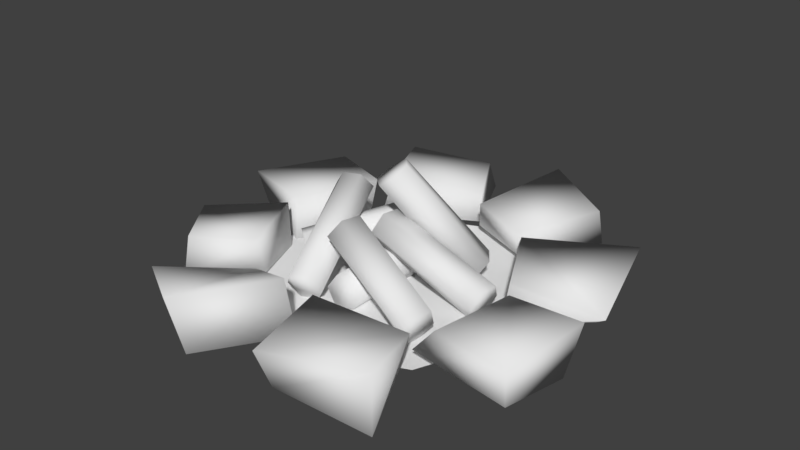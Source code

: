 # Source: FirePit.blend  (saved by Blender 2.78.0; exported with 4.5.12 LTS)
import bpy
from mathutils import Matrix  # noqa: F401  (used for matrix-valued properties, if any)

bpy.ops.wm.read_factory_settings(use_empty=True)
scene = bpy.context.scene
scene.name = 'Scene'

# ---- collections
col_collection_1 = bpy.data.collections.new('Collection 1'); scene.collection.children.link(col_collection_1)

# ---- world
world_world = bpy.data.worlds.new('World'); scene.world = world_world
world_world.color = (0.05088, 0.05088, 0.05088)
world_world.use_sun_shadow = False
world_world.sun_shadow_jitter_overblur = 0.0
world_world.cycles.sampling_method = 'MANUAL'

# ---- meshes
me_cube_001 = bpy.data.meshes.new('Cube.001')
me_cube_001.from_pydata([(0.09842, 3.041, 0.1231), (-2.269, 1.591, 0.1411), (-2.946, -0.5043, -0.02126), (0.05948, -3.386, 0.03073), (3.399, -4.816, -0.1014), (2.556, -2.629, 0.3617), (2.863, 0.03858, -0.2343), (2.118, 2.237, 0.08862), (-2.078, -2.442, 0.34), (-3.199, -4.196, 0.03439), (-4.713, -1.875, 0.01121), (-3.674, -3.254, 0.01726), (-4.24, 2.867, 0.06292), (-5.022, 0.7269, 0.07666), (-1.117, 5.451, -0.03237), (-3.073, 4.121, -0.2384), (0.7413, 4.488, -0.1472), (2.937, 4.155, 0.128), (4.682, 0.8483, 0.1687), (3.84, 2.54, 0.1198), (4.958, -2.8, 0.1579), (4.944, -0.7005, -0.3098), (2.468, -2.753, 0.2297), (0.1802, -3.409, -0.0841), (0.4002, 2.61, 0.9742), (-2.399, 2.054, 0.9904), (-3.246, -0.2728, 0.9572), (-0.426, -3.212, 1.174), (3.149, -4.538, 1.068), (2.949, -2.417, 0.8578), (3.103, -0.03863, 0.9353), (1.914, 1.966, 0.9283), (-1.939, -2.618, 0.597), (-3.076, -4.563, 1.089), (-4.951, -1.466, 0.7949), (-3.67, -3.05, 1.013), (-4.183, 2.802, 0.8737), (-5.376, 0.7404, 0.824), (-1.046, 5.031, 0.8001), (-3.094, 4.407, 0.9275), (0.9196, 5.258, 1.129), (2.777, 4.186, 0.9283), (5.138, 0.5118, 0.5696), (4.476, 3.082, 0.991), (5.055, -2.976, 1.077), (5.356, -0.7631, 1.221), (2.692, -2.869, 0.9191), (0.5249, -3.336, 1.188), (2.104, 1.863, 0.9355), (2.327, 2.058, 0.1234), (3.303, -0.3448, 0.865), (3.076, -0.1966, -0.02082), (1.135, -5.147, 0.1691), (0.7248, -5.232, 0.8806), (-1.305, -5.252, -0.0589), (-1.803, -5.299, 1.116), (-2.22, -2.314, 1.09), (-2.363, -1.933, 0.0562), (-3.221, 0.02907, 0.9453), (-3.083, -0.2227, -0.07229), (-2.293, 2.114, 0.06492), (-2.25, 2.582, 1.089), (0.09058, 3.093, 0.957), (-0.1718, 3.425, -0.008237), (0.1323, 3.561, -0.1557), (-2.368, 2.526, -0.1557), (-3.369, -0.2539, -0.01994), (-2.334, -2.754, -0.01994), (0.1663, -3.789, -0.01994), (2.666, -2.754, -0.01994), (3.702, -0.2539, -0.01994), (2.666, 2.246, -0.01994), (2.596, 0.2496, 0.3129), (-0.1691, 0.1607, 1.379), (-2.293, -0.5658, 0.4767), (-0.2173, 1.33, 1.244), (-2.026, -0.7159, 0.06747), (-0.04988, 1.379, 0.8405), (-1.807, -0.9581, 0.05038), (0.2618, 0.9651, 0.902), (-1.709, -1.222, 0.4082), (0.3884, 0.7625, 1.232), (-1.888, -1.155, 0.9025), (0.1644, 0.8643, 1.606), (-2.197, -0.8983, 0.8386), (-0.1449, 1.177, 1.603), (-0.000189, -0.03149, 1.717), (2.681, 0.07163, 0.666), (-0.09818, -0.4012, 1.7), (2.675, -0.4699, 0.7278), (-0.2272, -0.6585, 1.306), (2.575, -0.6657, 0.3057), (-0.3153, -0.4575, 1.049), (2.441, -0.4296, -0.07223), (-0.3075, -0.07278, 0.9845), (2.449, 0.01019, -0.07575), (-0.4463, 1.164, 0.3681), (-0.4426, -1.898, 0.3769), (-0.1864, -1.861, 0.741), (-0.2749, 1.214, 0.7472), (0.173, -1.774, 0.724), (0.177, 1.129, 0.8089), (0.4141, -1.804, 0.3038), (0.4469, 1.161, 0.3605), (0.2388, -1.832, 0.01998), (0.226, 1.168, -0.04347), (-0.2108, -1.903, -0.04407), (-0.2234, 1.152, -0.04681), (2.056, -2.415, 0.4204), (-0.5872, -1.708, 1.495), (2.011, -2.224, 0.01378), (-0.7306, -1.318, 1.105), (2.038, -1.698, -0.006579), (-0.6022, -0.9639, 1.152), (2.252, -1.535, 0.3292), (-0.3633, -0.74, 1.457), (2.394, -1.81, 0.8104), (-0.2795, -0.98, 1.824), (2.268, -2.321, 0.7605), (-0.3989, -1.436, 1.834), (-1.294, -2.283, 0.3322), (-1.991, 0.1466, 1.738), (-1.075, -2.097, -0.03595), (-1.87, 0.5305, 1.375), (-0.7302, -1.895, -0.03839), (-1.433, 0.5611, 1.451), (-0.4602, -2.05, 0.293), (-1.135, 0.468, 1.754), (-0.5915, -2.318, 0.7463), (-1.312, 0.2344, 2.087), (-1.026, -2.506, 0.6677), (-1.746, 0.102, 2.069), (1.777, 0.7042, 0.3663), (0.1754, -0.4528, 2.628), (1.453, 0.6004, 0.06101), (-0.2476, -0.358, 2.328), (1.058, 1.031, -0.00623), (-0.5502, -0.09955, 2.339), (1.132, 1.393, 0.1975), (-0.4473, 0.3241, 2.515), (1.544, 1.413, 0.588), (-0.08079, 0.3796, 2.785), (1.849, 0.9979, 0.5742), (0.2242, 0.01945, 2.832)], [], [(54, 9, 8, 3), (57, 11, 10, 2), (59, 13, 12, 1), (60, 15, 14, 63), (0, 16, 17, 7), (49, 19, 18, 6), (51, 21, 20, 5), (52, 23, 22, 4), (55, 27, 32, 33), (56, 26, 34, 35), (58, 25, 36, 37), (61, 62, 38, 39), (24, 31, 41, 40), (48, 30, 42, 43), (50, 29, 44, 45), (53, 28, 46, 47), (51, 5, 29, 50), (15, 60, 61, 39), (49, 6, 30, 48), (17, 16, 40, 41), (0, 7, 31, 24), (7, 17, 41, 31), (8, 9, 33, 32), (16, 0, 24, 40), (3, 8, 32, 27), (18, 19, 43, 42), (9, 54, 55, 33), (6, 18, 42, 30), (10, 11, 35, 34), (19, 49, 48, 43), (2, 10, 34, 26), (20, 21, 45, 44), (11, 57, 56, 35), (60, 63, 62, 61), (5, 20, 44, 29), (12, 13, 37, 36), (59, 1, 25, 58), (21, 51, 50, 45), (1, 12, 36, 25), (57, 2, 26, 56), (22, 23, 47, 46), (13, 59, 58, 37), (54, 3, 27, 55), (4, 22, 46, 28), (14, 15, 39, 38), (52, 4, 28, 53), (23, 52, 53, 47), (63, 14, 38, 62), (65, 64, 71, 70, 69, 68, 67, 66), (102, 103, 105, 104), (87, 72, 95, 93, 91, 89), (74, 75, 77, 76), (97, 98, 100, 102, 104, 106), (90, 91, 93, 92), (76, 77, 79, 78), (73, 86, 88, 90, 92, 94), (88, 89, 91, 90), (78, 79, 81, 80), (94, 95, 72, 73), (86, 87, 89, 88), (80, 81, 83, 82), (77, 75, 85, 83, 81, 79), (73, 72, 87, 86), (82, 83, 85, 84), (99, 96, 107, 105, 103, 101), (92, 93, 95, 94), (84, 85, 75, 74), (74, 76, 78, 80, 82, 84), (100, 101, 103, 102), (106, 107, 96, 97), (98, 99, 101, 100), (97, 96, 99, 98), (104, 105, 107, 106), (108, 109, 111, 110), (110, 111, 113, 112), (112, 113, 115, 114), (114, 115, 117, 116), (111, 109, 119, 117, 115, 113), (116, 117, 119, 118), (118, 119, 109, 108), (108, 110, 112, 114, 116, 118), (120, 121, 123, 122), (122, 123, 125, 124), (124, 125, 127, 126), (126, 127, 129, 128), (123, 121, 131, 129, 127, 125), (128, 129, 131, 130), (130, 131, 121, 120), (120, 122, 124, 126, 128, 130), (132, 133, 135, 134), (134, 135, 137, 136), (136, 137, 139, 138), (138, 139, 141, 140), (135, 133, 143, 141, 139, 137), (140, 141, 143, 142), (142, 143, 133, 132), (132, 134, 136, 138, 140, 142)])
me_cube_001.polygons.foreach_set('use_smooth', [True] * 97)
_uv = me_cube_001.uv_layers.new(name='UVMap')
_uv.uv.foreach_set('vector', [0.2053, 0.1646, 0.0993, 0.1869, 0.08296, 0.08286, 0.196, 0.04964, 0.8588, 0.565, 0.7752, 0.5247, 0.8233, 0.4533, 0.9167, 0.5142, 0.4154, 0.6108, 0.4296, 0.5037, 0.5432, 0.506, 0.5148, 0.6196, 0.1438, 0.6818, 0.1134, 0.5773, 0.2174, 0.5206, 0.2547, 0.6255, 0.7042, 0.8096, 0.7747, 0.7708, 0.8515, 0.8521, 0.7605, 0.9022, 0.417, 0.755, 0.4941, 0.7726, 0.4874, 0.8666, 0.386, 0.8566, 0.5356, 0.05034, 0.5431, 0.148, 0.4398, 0.1796, 0.4102, 0.06269, 0.7892, 0.1611, 0.6917, 0.1391, 0.7453, 0.03169, 0.8544, 0.06624, 0.1959, 0.2369, 0.2262, 0.3579, 0.1386, 0.3615, 0.1233, 0.2467, 0.6598, 0.4468, 0.7144, 0.3465, 0.7983, 0.4084, 0.7311, 0.4856, 0.4475, 0.3465, 0.5553, 0.3629, 0.5417, 0.4586, 0.4229, 0.4572, 0.07031, 0.4129, 0.1786, 0.362, 0.1933, 0.4734, 0.0931, 0.5109, 0.9763, 0.7096, 0.9997, 0.7882, 0.885, 0.8186, 0.8419, 0.72, 0.6702, 0.8427, 0.6116, 0.9324, 0.5114, 0.8943, 0.5597, 0.7687, 0.5444, 0.346, 0.4397, 0.3428, 0.4329, 0.2337, 0.5444, 0.2396, 0.8051, 0.2047, 0.8993, 0.1208, 0.9592, 0.1836, 0.8816, 0.2638, 0.5356, 0.05034, 0.4102, 0.06269, 0.4158, 0.02661, 0.5172, 0.0002509, 0.1134, 0.5773, 0.01068, 0.6132, 0.0002509, 0.5499, 0.0931, 0.5109, 0.417, 0.755, 0.386, 0.8566, 0.3209, 0.8327, 0.3705, 0.7378, 0.8515, 0.8521, 0.7747, 0.7708, 0.8419, 0.72, 0.885, 0.8186, 0.7042, 0.8096, 0.7605, 0.9022, 0.7137, 0.9244, 0.6707, 0.8546, 0.9262, 0.9244, 0.8515, 0.8521, 0.885, 0.8186, 0.9716, 0.8997, 0.0002509, 0.2225, 0.0993, 0.1869, 0.1233, 0.2467, 0.0076, 0.2397, 0.7747, 0.7708, 0.7073, 0.7267, 0.7161, 0.6713, 0.8419, 0.72, 0.196, 0.04964, 0.08296, 0.08286, 0.0845, 0.06424, 0.1445, 0.0002509, 0.4874, 0.8666, 0.4941, 0.7726, 0.5597, 0.7687, 0.5114, 0.8943, 0.0993, 0.1869, 0.2053, 0.1646, 0.1959, 0.2369, 0.1233, 0.2467, 0.3855, 0.8681, 0.4874, 0.8666, 0.5114, 0.8943, 0.4112, 0.9324, 0.8233, 0.4533, 0.7752, 0.5247, 0.7311, 0.4856, 0.7983, 0.4084, 0.4941, 0.7726, 0.4422, 0.7129, 0.4691, 0.6713, 0.5597, 0.7687, 0.9181, 0.3946, 0.8233, 0.4533, 0.7983, 0.4084, 0.8821, 0.3465, 0.4398, 0.1796, 0.5431, 0.148, 0.5444, 0.2396, 0.4329, 0.2337, 0.7752, 0.5247, 0.704, 0.5842, 0.6656, 0.5335, 0.7311, 0.4856, 0.1438, 0.6818, 0.2547, 0.6255, 0.2882, 0.6754, 0.183, 0.7325, 0.3209, 0.1591, 0.4398, 0.1796, 0.4329, 0.2337, 0.331, 0.1942, 0.5432, 0.506, 0.4296, 0.5037, 0.4229, 0.4572, 0.5417, 0.4586, 0.4154, 0.6108, 0.5148, 0.6196, 0.535, 0.6708, 0.426, 0.6708, 0.5431, 0.148, 0.6408, 0.141, 0.6408, 0.1944, 0.5444, 0.2396, 0.6593, 0.4912, 0.5432, 0.506, 0.5417, 0.4586, 0.6368, 0.4411, 0.8588, 0.565, 0.9167, 0.5142, 0.9652, 0.5497, 0.8795, 0.6251, 0.7453, 0.03169, 0.6917, 0.1391, 0.6413, 0.08193, 0.7174, 0.0002509, 0.4296, 0.5037, 0.3403, 0.5644, 0.3209, 0.5066, 0.4229, 0.4572, 0.2053, 0.1646, 0.3204, 0.1577, 0.3204, 0.2291, 0.1959, 0.2369, 0.8544, 0.06624, 0.9648, 0.03626, 0.9743, 0.07727, 0.8993, 0.1208, 0.2174, 0.5206, 0.1134, 0.5773, 0.0931, 0.5109, 0.1933, 0.4734, 0.7892, 0.1611, 0.8544, 0.06624, 0.8993, 0.1208, 0.8051, 0.2047, 0.6952, 0.1953, 0.7892, 0.1611, 0.8051, 0.2047, 0.7285, 0.2638, 0.2882, 0.4345, 0.2174, 0.5206, 0.1933, 0.4734, 0.2588, 0.3821, 0.0, 0.0, 0.0, 0.0, 0.0, 0.0, 0.0, 0.0, 0.0, 0.0, 0.0, 0.0, 0.0, 0.0, 0.0, 0.0, 0.0, 0.0, 0.0, 0.0, 0.0, 0.0, 0.0, 0.0, 0.0, 0.0, 0.0, 0.0, 0.0, 0.0, 0.0, 0.0, 0.0, 0.0, 0.0, 0.0, 0.0, 0.0, 0.0, 0.0, 0.0, 0.0, 0.0, 0.0, 0.0, 0.0, 0.0, 0.0, 0.0, 0.0, 0.0, 0.0, 0.0, 0.0, 0.0, 0.0, 0.0, 0.0, 0.0, 0.0, 0.0, 0.0, 0.0, 0.0, 0.0, 0.0, 0.0, 0.0, 0.0, 0.0, 0.0, 0.0, 0.0, 0.0, 0.0, 0.0, 0.0, 0.0, 0.0, 0.0, 0.0, 0.0, 0.0, 0.0, 0.0, 0.0, 0.0, 0.0, 0.0, 0.0, 0.0, 0.0, 0.0, 0.0, 0.0, 0.0, 0.0, 0.0, 0.0, 0.0, 0.0, 0.0, 0.0, 0.0, 0.0, 0.0, 0.0, 0.0, 0.0, 0.0, 0.0, 0.0, 0.0, 0.0, 0.0, 0.0, 0.0, 0.0, 0.0, 0.0, 0.0, 0.0, 0.0, 0.0, 0.0, 0.0, 0.0, 0.0, 0.0, 0.0, 0.0, 0.0, 0.0, 0.0, 0.0, 0.0, 0.0, 0.0, 0.0, 0.0, 0.0, 0.0, 0.0, 0.0, 0.0, 0.0, 0.0, 0.0, 0.0, 0.0, 0.0, 0.0, 0.0, 0.0, 0.0, 0.0, 0.0, 0.0, 0.0, 0.0, 0.0, 0.0, 0.0, 0.0, 0.0, 0.0, 0.0, 0.0, 0.0, 0.0, 0.0, 0.0, 0.0, 0.0, 0.0, 0.0, 0.0, 0.0, 0.0, 0.0, 0.0, 0.0, 0.0, 0.0, 0.0, 0.0, 0.0, 0.0, 0.0, 0.0, 0.0, 0.0, 0.0, 0.0, 0.0, 0.0, 0.0, 0.0, 0.0, 0.0, 0.0, 0.0, 0.0, 0.0, 0.0, 0.0, 0.0, 0.0, 0.0, 0.0, 0.0, 0.0, 0.0, 0.0, 0.0, 0.0, 0.0, 0.0, 0.0, 0.0, 0.0, 0.0, 0.0, 0.0, 0.0, 0.0, 0.0, 0.0, 0.0, 0.0, 0.0, 0.0, 0.0, 0.0, 0.0, 0.0, 0.0, 0.0, 0.0, 0.0, 0.0, 0.0, 0.0, 0.0, 0.0, 0.0, 0.0, 0.0, 0.0, 0.0, 0.0, 0.0, 0.0, 0.0, 0.0, 0.0, 0.0, 0.0, 0.0, 0.0, 0.0, 0.0, 0.0, 0.0, 0.0, 0.0, 0.0, 0.0, 0.0, 0.0, 0.0, 0.0, 0.0, 0.0, 0.0, 0.0, 0.0, 0.0, 0.0, 0.0, 0.0, 0.0, 0.0, 0.0, 0.0, 0.0, 0.0, 0.0, 0.0, 0.0, 0.0, 0.0, 0.0, 0.0, 0.0, 0.0, 0.0, 0.0, 0.0, 0.0, 0.0, 0.0, 0.0, 0.0, 0.0, 0.0, 0.0, 0.0, 0.0, 0.0, 0.0, 0.0, 0.0, 0.0, 0.0, 0.0, 0.0, 0.0, 0.0, 0.0, 0.0, 0.0, 0.0, 0.0, 0.0, 0.0, 0.0, 0.0, 0.0, 0.0, 0.0, 0.0, 0.0, 0.0, 0.0, 0.0, 0.0, 0.0, 0.0, 0.0, 0.0, 0.0, 0.0, 0.0, 0.0, 0.0, 0.0, 0.0, 0.0, 0.0, 0.0, 0.0, 0.0, 0.0, 0.0, 0.0, 0.0, 0.0, 0.0, 0.0, 0.0, 0.0, 0.0, 0.0, 0.0, 0.0, 0.0, 0.0, 0.0, 0.0, 0.0, 0.0, 0.0, 0.0, 0.0, 0.0, 0.0, 0.0, 0.0, 0.0, 0.0, 0.0, 0.0, 0.0, 0.0, 0.0, 0.0, 0.0, 0.0, 0.0, 0.0, 0.0, 0.0, 0.0, 0.0, 0.0, 0.0, 0.0, 0.0, 0.0, 0.0, 0.0, 0.0, 0.0, 0.0, 0.0, 0.0, 0.0, 0.0, 0.0, 0.0, 0.0, 0.0, 0.0, 0.0, 0.0, 0.0, 0.0, 0.0, 0.0, 0.0, 0.0, 0.0, 0.0, 0.0, 0.0, 0.0, 0.0, 0.0, 0.0, 0.0, 0.0, 0.0, 0.0, 0.0, 0.0, 0.0, 0.0, 0.0, 0.0, 0.0, 0.0, 0.0, 0.0, 0.0, 0.0, 0.0, 0.0])
me_cube_001.use_remesh_preserve_volume = False
me_cube_001.use_remesh_preserve_attributes = False
me_cube_001.use_mirror_vertex_groups = False
me_cube_001.update()

# ---- objects
ob_cube = bpy.data.objects.new('Cube', me_cube_001)

# ---- transforms, parenting, visibility, modifiers, constraints
ob_cube.location = (0.0, 0.0, 0.0)
ob_cube.lineart.crease_threshold = 0.0

# ---- collection membership
col_collection_1.objects.link(ob_cube)

# ---- scene / render settings (as saved in the file)
scene.frame_start = 1; scene.frame_end = 250; scene.frame_set(1)
scene.render.engine = 'BLENDER_EEVEE_NEXT'
scene.render.resolution_percentage = 50
scene.render.dither_intensity = 0.0
scene.cycles.use_denoising = False
scene.cycles.samples = 128
scene.cycles.sampling_pattern = 'TABULATED_SOBOL'
scene.cycles.light_sampling_threshold = 0.0
scene.cycles.use_adaptive_sampling = False
scene.cycles.use_light_tree = False
scene.cycles.blur_glossy = 0.0
scene.cycles.sample_clamp_indirect = 0.0
scene.view_settings.view_transform = 'Standard'
bpy.context.view_layer.update()

# ---- added for rendering (the .blend has no active camera and no usable light): camera, sun
cam_auto = bpy.data.cameras.new('AutoCamera')
cam_auto.lens = 50.0
cam_auto.sensor_width = 36.0
cam_auto.clip_end = 1000.0
ob_auto_camera = bpy.data.objects.new('AutoCamera', cam_auto)
scene.collection.objects.link(ob_auto_camera)
ob_auto_camera.location = (14.3416, -17.1466, 12.7424)
ob_auto_camera.rotation_euler = (1.09748, -7.21219e-08, 0.694738)
scene.camera = ob_auto_camera
light_auto_sun = bpy.data.lights.new('AutoSun', 'SUN')
light_auto_sun.energy = 3.0
light_auto_sun.angle = 0.0523599
ob_auto_sun = bpy.data.objects.new('AutoSun', light_auto_sun)
scene.collection.objects.link(ob_auto_sun)
ob_auto_sun.rotation_euler = (0.872665, 0.174533, 0.523599)
bpy.context.view_layer.update()
